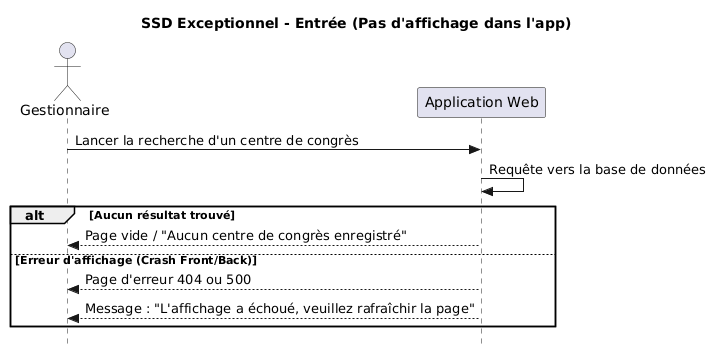

The diagram above was rendered by PlantUML. Its source (embedded in the PNG):
@startuml
skinparam style strictuml
title SSD Exceptionnel - Entrée (Pas d'affichage dans l'app)

actor "Gestionnaire" as G
participant "Application Web" as A

G -> A : Lancer la recherche d'un centre de congrès
A -> A : Requête vers la base de données

alt Aucun résultat trouvé
    A --> G : Page vide / "Aucun centre de congrès enregistré"
else Erreur d'affichage (Crash Front/Back)
    A --> G : Page d'erreur 404 ou 500
    A --> G : Message : "L'affichage a échoué, veuillez rafraîchir la page"
end
@enduml